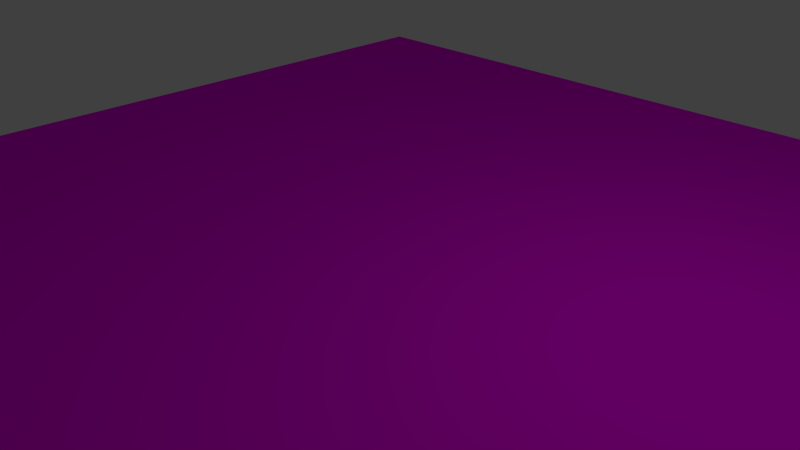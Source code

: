 # Source: sky.blend  (saved by Blender 2.71.0; exported with 4.5.12 LTS)
import bpy
from mathutils import Matrix  # noqa: F401  (used for matrix-valued properties, if any)

bpy.ops.wm.read_factory_settings(use_empty=True)
scene = bpy.context.scene
scene.name = 'Scene'

# ---- collections
col_collection_1 = bpy.data.collections.new('Collection 1'); scene.collection.children.link(col_collection_1)

# ---- images (referenced by path relative to the original .blend; pixels are not part of the script)
import os
ASSET_DIR = os.environ.get("B2B_ASSET_DIR", "")  # directory of the original .blend (textures are referenced by path, not embedded)
HERE = os.path.dirname(os.path.abspath(__file__))  # packed textures are extracted next to this script under _unpacked/

def load_image(name, relpath, width, height, colorspace="sRGB"):
    """Load a texture the original file referenced (path relative to the .blend, or extracted next to this script)."""
    p = next((c for c in (os.path.join(HERE, relpath), os.path.join(ASSET_DIR, relpath)) if relpath and os.path.exists(c)), "")
    if p:
        img = bpy.data.images.load(p, check_existing=True)
        img.name = name
    else:  # same state as the original file: an image datablock whose file is absent (Cycles renders it pink)
        img = bpy.data.images.new(name, width, height)
        img.source = "FILE"
        img.filepath = "//" + (relpath or name)
    img.colorspace_settings.name = colorspace
    return img
img_sky_highres_jpg = load_image('Sky-highres.jpg', 'Sky-highres.jpg', 1024, 1024, 'sRGB')

# ---- materials (node trees are filled in below, after node groups)
mat_material_002 = bpy.data.materials.new('Material.002')
mat_material_002.alpha_threshold = 0.0
mat_material_002.roughness = 0.5
mat_material_002.line_color = (0.0, 0.0, 0.0, 1.0)

# ---- material node trees
mat_material_002.use_nodes = True; mat_material_002.node_tree.nodes.clear()
_N = mat_material_002.node_tree.nodes; _L = mat_material_002.node_tree.links
n0 = _N.new('ShaderNodeOutputMaterial'); n0.name = 'Material Output'; n0.location = (300, 300)
n1 = _N.new('ShaderNodeBsdfDiffuse'); n1.name = 'Diffuse BSDF'; n1.location = (10, 300)
n2 = _N.new('ShaderNodeTexImage'); n2.name = 'Image Texture'; n2.location = (-180, 300)
n2.width = 140
n2.image = img_sky_highres_jpg
_L.new(n1.outputs[0], n0.inputs[0])
_L.new(n2.outputs[0], n1.inputs[0])
n0.is_active_output = True

# ---- world
world_world = bpy.data.worlds.new('World'); scene.world = world_world
world_world.color = (0.05088, 0.05088, 0.05088)
world_world.use_sun_shadow = False
world_world.sun_shadow_jitter_overblur = 0.0
world_world.cycles.sampling_method = 'MANUAL'
world_world.cycles.sample_map_resolution = 256

# ---- cameras
cam_camera = bpy.data.cameras.new('Camera')
cam_camera.clip_end = 100.0
cam_camera.lens = 35.0
cam_camera.sensor_width = 32.0
cam_camera.sensor_height = 18.0
cam_camera.ortho_scale = 7.314
cam_camera.dof.focus_distance = 0.0

# ---- lights
light_lamp = bpy.data.lights.new('Lamp', 'POINT')
light_lamp.transmission_factor = 0.0
light_lamp.cutoff_distance = 30.0
light_lamp.energy = 100.0
light_lamp.shadow_buffer_clip_start = 1.001
light_lamp.shadow_soft_size = 0.1
light_lamp.shadow_maximum_resolution = 0.006
light_lamp.use_absolute_resolution = True
light_lamp.cycles.use_multiple_importance_sampling = False

# ---- meshes
me_plane = bpy.data.meshes.new('Plane')
me_plane.from_pydata([(7.83, 7.83, 0.0), (-7.83, 7.83, 0.0), (7.83, -7.83, 0.0), (-7.83, -7.83, 0.0)], [], [(0, 1, 3, 2)])
_uv = me_plane.uv_layers.new(name='UVMap')
_uv.uv.foreach_set('vector', [0.9746, 0.9746, 0.02538, 0.9746, 0.02538, 0.02538, 0.9746, 0.02538])
me_plane.materials.append(mat_material_002)
me_plane.use_remesh_preserve_volume = False
me_plane.use_remesh_preserve_attributes = False
me_plane.use_mirror_vertex_groups = False
me_plane.update()

# ---- objects
ob_plane = bpy.data.objects.new('Plane', me_plane)
ob_lamp = bpy.data.objects.new('Lamp', light_lamp)
ob_camera = bpy.data.objects.new('Camera', cam_camera)

# ---- transforms, parenting, visibility, modifiers, constraints
ob_plane.location = (0.0, 0.0, 0.0)
ob_plane.lineart.crease_threshold = 0.0
ob_lamp.location = (4.076, 1.005, 5.904)
ob_lamp.rotation_euler = (0.6503, 0.05522, 1.866)
ob_lamp.lock_rotations_4d = False
ob_lamp.empty_display_type = 'ARROWS'
ob_lamp.color = (0.0, 0.0, 0.0, 0.0)
ob_lamp.lineart.crease_threshold = 0.0
ob_camera.location = (7.481, -6.508, 5.344)
ob_camera.rotation_euler = (1.109, 0.01082, 0.8149)
ob_camera.lock_rotations_4d = False
ob_camera.empty_display_type = 'ARROWS'
ob_camera.color = (0.0, 0.0, 0.0, 0.0)
ob_camera.display_type = 'WIRE'
ob_camera.lineart.crease_threshold = 0.0

# ---- collection membership
col_collection_1.objects.link(ob_plane)
col_collection_1.objects.link(ob_lamp)
col_collection_1.objects.link(ob_camera)

# ---- scene / render settings (as saved in the file)
scene.camera = ob_camera
scene.frame_start = 1; scene.frame_end = 250; scene.frame_set(1)
scene.render.engine = 'CYCLES'
scene.render.resolution_percentage = 50
scene.render.dither_intensity = 0.0
scene.cycles.use_denoising = False
scene.cycles.samples = 10
scene.cycles.sampling_pattern = 'TABULATED_SOBOL'
scene.cycles.light_sampling_threshold = 0.0
scene.cycles.use_adaptive_sampling = False
scene.cycles.use_light_tree = False
scene.cycles.blur_glossy = 0.0
scene.cycles.volume_bounces = 1
scene.cycles.pixel_filter_type = 'GAUSSIAN'
scene.cycles.sample_clamp_indirect = 0.0
scene.view_settings.view_transform = 'Standard'
bpy.context.view_layer.update()
